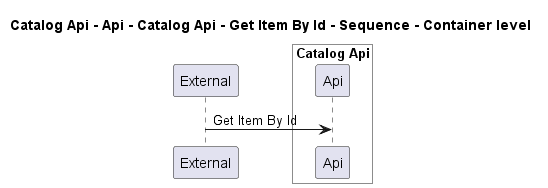

The diagram above was rendered by PlantUML. Its source (embedded in the PNG):
@startuml
!pragma layout smetana

title Catalog Api - Api - Catalog Api - Get Item By Id - Sequence - Container level

participant "External" as C4InterFlow.SoftwareSystems.ExternalSystem

box "Catalog Api" #White
    participant "Api" as dotnet.eShop.Architecture.SoftwareSystems.CatalogApi.Containers.Api
end box


C4InterFlow.SoftwareSystems.ExternalSystem -> dotnet.eShop.Architecture.SoftwareSystems.CatalogApi.Containers.Api : Get Item By Id


@enduml